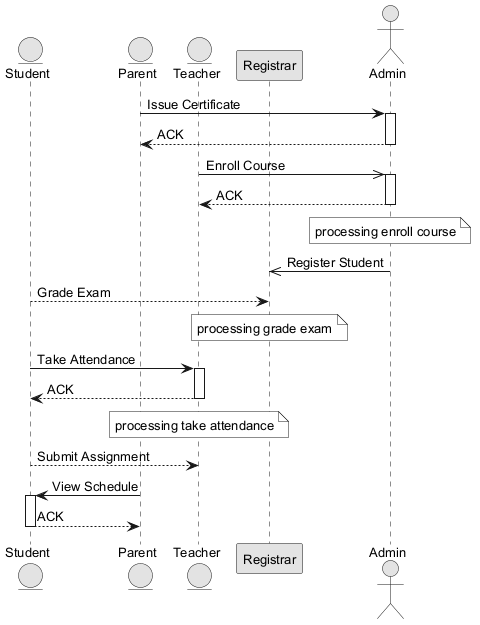

The diagram above was rendered by PlantUML. Its source (embedded in the PNG):
@startuml
skinparam monochrome true
skinparam defaultFontSize 13
entity "Student" as S
entity "Parent" as P
entity "Teacher" as T
participant "Registrar" as R
actor "Admin" as A
P -> A : Issue Certificate
activate A
A --> P : ACK
deactivate A
T ->> A : Enroll Course
activate A
A --> T : ACK
deactivate A
note over A : processing enroll course
A ->> R : Register Student
S --> R : Grade Exam
note over R : processing grade exam
S -> T : Take Attendance
activate T
T --> S : ACK
deactivate T
note over T : processing take attendance
S --> T : Submit Assignment
P -> S : View Schedule
activate S
S --> P : ACK
deactivate S
@enduml